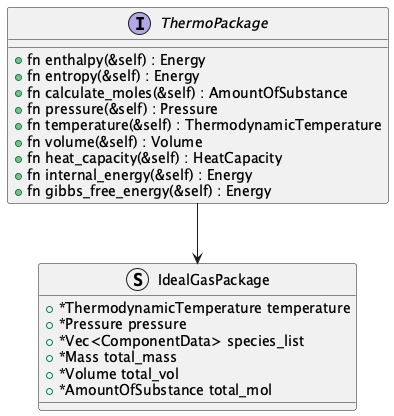

The diagram above was rendered by PlantUML. Its source (embedded in the PNG):
@startuml ideal_gas_package_class_design


Interface ThermoPackage {
    + fn enthalpy(&self) : Energy
    + fn entropy(&self) : Energy
    + fn calculate_moles(&self) : AmountOfSubstance
    + fn pressure(&self) : Pressure
    + fn temperature(&self) : ThermodynamicTemperature
    + fn volume(&self) : Volume
    + fn heat_capacity(&self) : HeatCapacity
    + fn internal_energy(&self) : Energy
    + fn gibbs_free_energy(&self) : Energy
}

Struct IdealGasPackage {
  + *ThermodynamicTemperature temperature
  + *Pressure pressure
  + *Vec<ComponentData> species_list
  + *Mass total_mass
  + *Volume total_vol
  + *AmountOfSubstance total_mol
}

ThermoPackage --> IdealGasPackage

@enduml